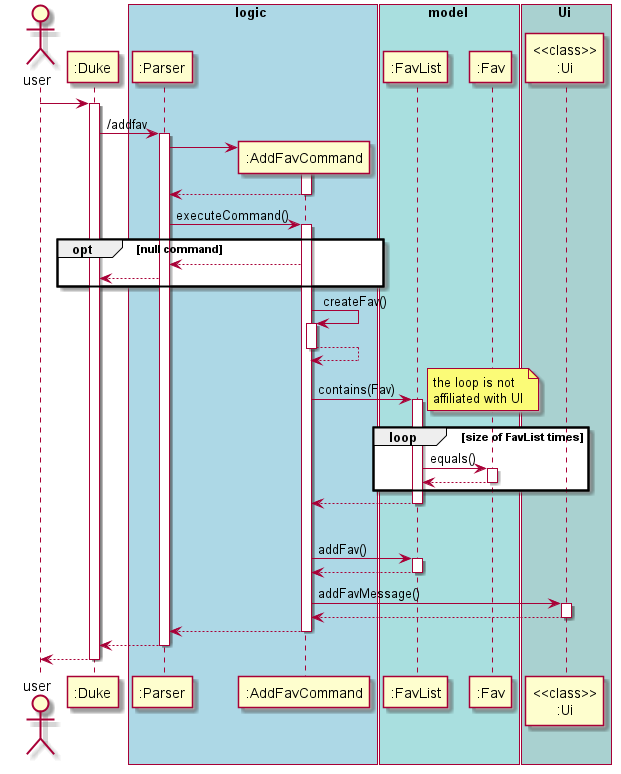

The diagram above was rendered by PlantUML. Its source (embedded in the PNG):
@startuml
actor user
participant ":Duke"
box logic #LightBlue
participant ":Parser"
participant ":AddFavCommand"
end box
box model #A9DFDF
participant ":FavList"
participant ":Fav"
end box
box Ui #A9D1D0
participant "<<class>>\n:Ui"
end box

user ->":Duke"
activate ":Duke"
":Duke" -> ":Parser" : /addfav
activate ":Parser"
create ":AddFavCommand"
":Parser" -> ":AddFavCommand"
activate ":AddFavCommand"
":AddFavCommand" --> ":Parser"
deactivate ":AddFavCommand"
":Parser" -> ":AddFavCommand" : executeCommand()
activate ":AddFavCommand"
opt null command
    ":AddFavCommand" --> ":Parser"
    ":Parser" --> ":Duke"
end
":AddFavCommand" -> ":AddFavCommand" : createFav()
activate ":AddFavCommand"


":AddFavCommand" --> ":AddFavCommand"
deactivate ":AddFavCommand"
":AddFavCommand" -> ":FavList" : contains(Fav)
activate ":FavList"
note right
the loop is not
affiliated with UI
end note
loop size of FavList times
    ":FavList" -> ":Fav" : equals()
     activate ":Fav" 
    ":Fav" --> ":FavList"
    deactivate ":Fav"
end

":FavList" --> ":AddFavCommand"
deactivate ":FavList"
opt no duplicate Fav
    ":AddFavCommand" -> ":FavList" : addFav()
    activate ":FavList"
    ":FavList" --> ":AddFavCommand"
    deactivate ":FavList"
    ":AddFavCommand" -> "<<class>>\n:Ui" : addFavMessage()
    activate "<<class>>\n:Ui"
    "<<class>>\n:Ui" --> ":AddFavCommand"
    deactivate "<<class>>\n:Ui"
    ":AddFavCommand" --> ":Parser"
    deactivate ":AddFavCommand"
    ":Parser" --> ":Duke"
    deactivate ":Parser"
    ":Duke" --> user
    deactivate ":Duke"

@enduml